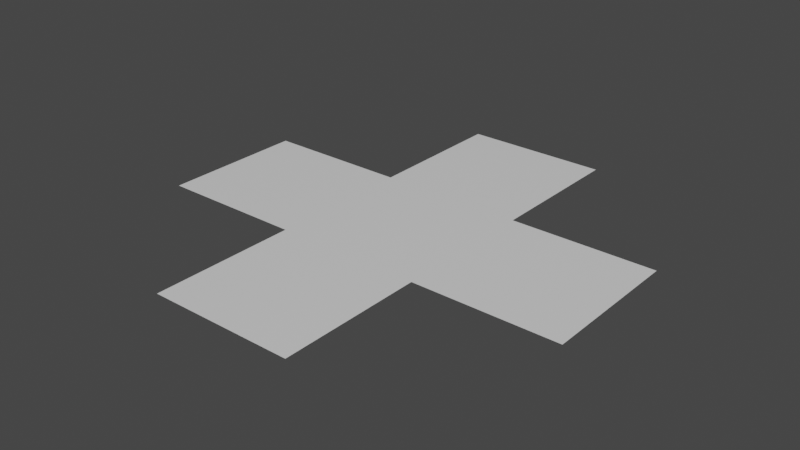 # Source: Target.blend  (saved by Blender 3.1.7; exported with 4.5.12 LTS)
import bpy
from mathutils import Matrix  # noqa: F401  (used for matrix-valued properties, if any)

bpy.ops.wm.read_factory_settings(use_empty=True)
scene = bpy.context.scene
scene.name = 'Scene'

# ---- collections
col_collection = bpy.data.collections.new('Collection'); scene.collection.children.link(col_collection)

# ---- materials (node trees are filled in below, after node groups)
mat_none_001 = bpy.data.materials.new('None.001')
mat_none_001.use_transparent_shadow = False
mat_none_001.roughness = 0.2929
mat_none_001.specular_intensity = 0.8

# ---- material node trees
mat_none_001.use_nodes = True; mat_none_001.node_tree.nodes.clear()
_N = mat_none_001.node_tree.nodes; _L = mat_none_001.node_tree.links
n0 = _N.new('ShaderNodeBsdfPrincipled'); n0.name = 'Principled BSDF'; n0.location = (10, 300)
n0.distribution = 'GGX'
n0.subsurface_method = 'RANDOM_WALK_SKIN'
n0.inputs[2].default_value = 0.2929
n0.inputs[3].default_value = 1.45
n0.inputs[13].default_value = 0.8
n0.inputs[27].default_value = (0.0, 0.0, 0.0, 1.0)
n0.inputs[28].default_value = 1.0
n1 = _N.new('ShaderNodeOutputMaterial'); n1.name = 'Material Output'; n1.location = (300, 300)
_L.new(n0.outputs[0], n1.inputs[0])
n1.is_active_output = True

# ---- world
world_world = bpy.data.worlds.new('World'); scene.world = world_world
world_world.use_nodes = True; world_world.node_tree.nodes.clear()
_N = world_world.node_tree.nodes; _L = world_world.node_tree.links
n0 = _N.new('ShaderNodeOutputWorld'); n0.name = 'World Output'; n0.location = (300, 300)
n1 = _N.new('ShaderNodeBackground'); n1.name = 'Background'; n1.location = (10, 300)
n1.inputs[0].default_value = (0.05088, 0.05088, 0.05088, 1.0)
_L.new(n1.outputs[0], n0.inputs[0])
n0.is_active_output = True
world_world.color = (0.05088, 0.05088, 0.05088)
world_world.use_sun_shadow = False
world_world.sun_shadow_jitter_overblur = 0.0

# ---- meshes
me_plane = bpy.data.meshes.new('Plane')
me_plane.from_pydata([(0.3333, 0.0, 0.3333), (1.0, 0.0, 0.3333), (1.0, 0.0, -0.3333), (0.3333, 0.0, -0.3333), (-1.0, 0.0, 0.3333), (-0.3333, 0.0, 0.3333), (-0.3333, 0.0, -0.3333), (-1.0, 0.0, -0.3333), (-0.3333, 0.0, 1.0), (0.3333, 0.0, 1.0), (0.3333, 0.0, -1.0), (-0.3333, 0.0, -1.0)], [], [(0, 1, 2, 3), (4, 5, 6, 7), (5, 0, 3, 6), (8, 9, 0, 5), (6, 3, 10, 11)])
me_plane.polygons.foreach_set('use_smooth', [True] * 5)
_uv = me_plane.uv_layers.new(name='UVMap')
_uv.uv.foreach_set('vector', [0.6667, 0.3333, 1.0, 0.3333, 1.0, 0.6667, 0.6667, 0.6667, 0.0, 0.3333, 0.3333, 0.3333, 0.3333, 0.6667, 0.0, 0.6667, 0.3333, 0.3333, 0.6667, 0.3333, 0.6667, 0.6667, 0.3333, 0.6667, 0.3333, 0.0, 0.6667, 0.0, 0.6667, 0.3333, 0.3333, 0.3333, 0.3333, 0.6667, 0.6667, 0.6667, 0.6667, 1.0, 0.3333, 1.0])
me_plane.materials.append(mat_none_001)
me_plane.use_remesh_fix_poles = True
me_plane.use_remesh_preserve_attributes = False
me_plane.update()
me_plane.normals_split_custom_set([tuple(v) for v in zip(*[iter([0.0, 1.0, 0.0, 0.0, 1.0, 0.0, 0.0, 1.0, 0.0, 0.0, 1.0, 0.0, 0.0, 1.0, 0.0, 0.0, 1.0, 0.0, 0.0, 1.0, 0.0, 0.0, 1.0, 0.0, 0.0, 1.0, 0.0, 0.0, 1.0, 0.0, 0.0, 1.0, 0.0, 0.0, 1.0, 0.0, 0.0, 1.0, 0.0, 0.0, 1.0, 0.0, 0.0, 1.0, 0.0, 0.0, 1.0, 0.0, 0.0, 1.0, 0.0, 0.0, 1.0, 0.0, 0.0, 1.0, 0.0, 0.0, 1.0, 0.0])] * 3)])

# ---- objects
ob_plane = bpy.data.objects.new('Plane', me_plane)

# ---- transforms, parenting, visibility, modifiers, constraints
ob_plane.location = (0.0, 0.0, 0.0)
ob_plane.rotation_euler = (1.571, -0.0, 0.0)

# ---- collection membership
col_collection.objects.link(ob_plane)

# ---- scene / render settings (as saved in the file)
scene.frame_start = 1; scene.frame_end = 250; scene.frame_set(1)
scene.render.engine = 'BLENDER_EEVEE_NEXT'
scene.cycles.sampling_pattern = 'TABULATED_SOBOL'
scene.cycles.use_light_tree = False
scene.view_settings.view_transform = 'Filmic'
bpy.context.view_layer.update()

# ---- added for rendering (the .blend has no active camera and no usable light): camera, sun
cam_auto = bpy.data.cameras.new('AutoCamera')
cam_auto.lens = 50.0
cam_auto.sensor_width = 36.0
cam_auto.clip_end = 1000.0
ob_auto_camera = bpy.data.objects.new('AutoCamera', cam_auto)
scene.collection.objects.link(ob_auto_camera)
ob_auto_camera.location = (2.61693, -3.14032, 2.09354)
ob_auto_camera.rotation_euler = (1.09748, -7.21219e-08, 0.694738)
scene.camera = ob_auto_camera
light_auto_sun = bpy.data.lights.new('AutoSun', 'SUN')
light_auto_sun.energy = 3.0
light_auto_sun.angle = 0.0523599
ob_auto_sun = bpy.data.objects.new('AutoSun', light_auto_sun)
scene.collection.objects.link(ob_auto_sun)
ob_auto_sun.rotation_euler = (0.872665, 0.174533, 0.523599)
bpy.context.view_layer.update()
